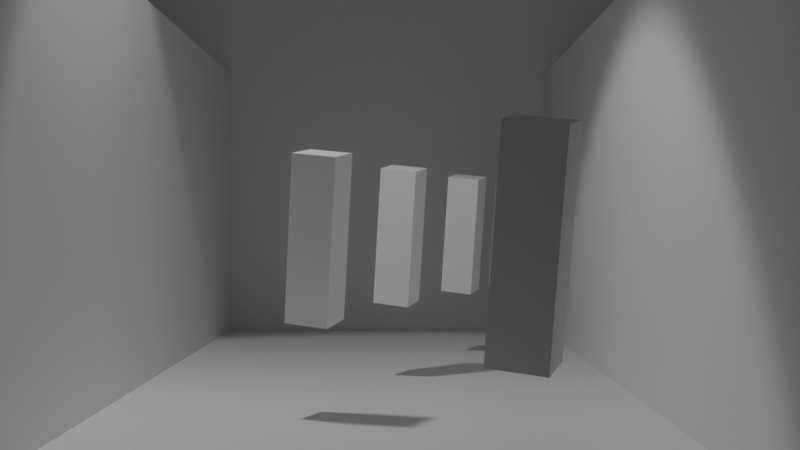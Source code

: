 # Source: 1.blend  (saved by Blender 3.5.10; exported with 4.5.12 LTS)
import bpy
from mathutils import Matrix  # noqa: F401  (used for matrix-valued properties, if any)

bpy.ops.wm.read_factory_settings(use_empty=True)
scene = bpy.context.scene
scene.name = 'Scene'

# ---- collections
col_collection = bpy.data.collections.new('Collection'); scene.collection.children.link(col_collection)

# ---- materials (node trees are filled in below, after node groups)
mat_material = bpy.data.materials.new('Material')
mat_material.alpha_threshold = 0.0
mat_material.use_transparent_shadow = False
mat_material.roughness = 0.5
mat_material.line_color = (0.0, 0.0, 0.0, 1.0)

# ---- material node trees
mat_material.use_nodes = True; mat_material.node_tree.nodes.clear()
_N = mat_material.node_tree.nodes; _L = mat_material.node_tree.links
n0 = _N.new('ShaderNodeOutputMaterial'); n0.name = 'Material Output'; n0.location = (300, 300)
n1 = _N.new('ShaderNodeBsdfPrincipled'); n1.name = 'Principled BSDF'; n1.location = (10, 300)
n1.distribution = 'GGX'
n1.subsurface_method = 'RANDOM_WALK_SKIN'
n1.inputs[3].default_value = 1.45
n1.inputs[27].default_value = (0.0, 0.0, 0.0, 1.0)
n1.inputs[28].default_value = 1.0
_L.new(n1.outputs[0], n0.inputs[0])
n0.is_active_output = True

# ---- world
world_world = bpy.data.worlds.new('World'); scene.world = world_world
world_world.use_nodes = True; world_world.node_tree.nodes.clear()
_N = world_world.node_tree.nodes; _L = world_world.node_tree.links
n0 = _N.new('ShaderNodeOutputWorld'); n0.name = 'World Output'; n0.location = (300, 300)
n1 = _N.new('ShaderNodeBackground'); n1.name = 'Background'; n1.location = (10, 300)
n1.inputs[0].default_value = (0.05088, 0.05088, 0.05088, 1.0)
_L.new(n1.outputs[0], n0.inputs[0])
n0.is_active_output = True
world_world.color = (0.05088, 0.05088, 0.05088)
world_world.use_sun_shadow = False
world_world.sun_shadow_jitter_overblur = 0.0

# ---- cameras
cam_camera = bpy.data.cameras.new('Camera')
cam_camera.lens = 53.8
cam_camera.lens_unit = 'FOV'

# ---- lights
light_spot = bpy.data.lights.new('Spot', 'SPOT')
light_spot.transmission_factor = 0.0
light_spot.energy = 1000.0
light_spot.shadow_soft_size = 0.25
light_spot.shadow_maximum_resolution = 0.006
light_spot.use_absolute_resolution = True
light_spot.spot_blend = 0.2134
light_spot.spot_size = 1.396

# ---- meshes
me_cube = bpy.data.meshes.new('Cube')
me_cube.from_pydata([(1.0, 1.0, 1.0), (1.0, 1.0, -1.0), (1.0, -1.0, 1.0), (1.0, -1.0, -1.0), (-1.0, 1.0, 1.0), (-1.0, 1.0, -1.0), (-1.0, -1.0, 1.0), (-1.0, -1.0, -1.0)], [], [(0, 4, 6, 2), (3, 2, 6, 7), (7, 6, 4, 5), (5, 1, 3, 7), (1, 0, 2, 3), (5, 4, 0, 1)])
_uv = me_cube.uv_layers.new(name='UVMap')
_uv.uv.foreach_set('vector', [0.625, 0.5, 0.875, 0.5, 0.875, 0.75, 0.625, 0.75, 0.375, 0.75, 0.625, 0.75, 0.625, 1.0, 0.375, 1.0, 0.375, 0.0, 0.625, 0.0, 0.625, 0.25, 0.375, 0.25, 0.125, 0.5, 0.375, 0.5, 0.375, 0.75, 0.125, 0.75, 0.375, 0.5, 0.625, 0.5, 0.625, 0.75, 0.375, 0.75, 0.375, 0.25, 0.625, 0.25, 0.625, 0.5, 0.375, 0.5])
me_cube.materials.append(mat_material)
me_cube.use_mirror_vertex_groups = False
me_cube.update()
me_cube_002 = bpy.data.meshes.new('Cube.002')
me_cube_002.from_pydata([(1.0, 1.0, 1.0), (1.0, 1.0, -1.0), (1.0, -1.0, 1.0), (1.0, -1.0, -1.0), (-1.0, 1.0, 1.0), (-1.0, 1.0, -1.0), (-1.0, -1.0, 1.0), (-1.0, -1.0, -1.0)], [], [(0, 4, 6, 2), (3, 2, 6, 7), (7, 6, 4, 5), (5, 1, 3, 7), (1, 0, 2, 3), (5, 4, 0, 1)])
_uv = me_cube_002.uv_layers.new(name='UVMap')
_uv.uv.foreach_set('vector', [0.625, 0.5, 0.875, 0.5, 0.875, 0.75, 0.625, 0.75, 0.375, 0.75, 0.625, 0.75, 0.625, 1.0, 0.375, 1.0, 0.375, 0.0, 0.625, 0.0, 0.625, 0.25, 0.375, 0.25, 0.125, 0.5, 0.375, 0.5, 0.375, 0.75, 0.125, 0.75, 0.375, 0.5, 0.625, 0.5, 0.625, 0.75, 0.375, 0.75, 0.375, 0.25, 0.625, 0.25, 0.625, 0.5, 0.375, 0.5])
me_cube_002.materials.append(mat_material)
me_cube_002.use_mirror_vertex_groups = False
me_cube_002.update()
me_cube_001 = bpy.data.meshes.new('Cube.001')
me_cube_001.from_pydata([(1.0, 1.0, 1.0), (1.0, 1.0, -1.0), (1.0, -1.0, 1.0), (1.0, -1.0, -1.0), (-1.0, 1.0, 1.0), (-1.0, 1.0, -1.0), (-1.0, -1.0, 1.0), (-1.0, -1.0, -1.0)], [], [(0, 4, 6, 2), (3, 2, 6, 7), (7, 6, 4, 5), (5, 1, 3, 7), (1, 0, 2, 3), (5, 4, 0, 1)])
_uv = me_cube_001.uv_layers.new(name='UVMap')
_uv.uv.foreach_set('vector', [0.625, 0.5, 0.875, 0.5, 0.875, 0.75, 0.625, 0.75, 0.375, 0.75, 0.625, 0.75, 0.625, 1.0, 0.375, 1.0, 0.375, 0.0, 0.625, 0.0, 0.625, 0.25, 0.375, 0.25, 0.125, 0.5, 0.375, 0.5, 0.375, 0.75, 0.125, 0.75, 0.375, 0.5, 0.625, 0.5, 0.625, 0.75, 0.375, 0.75, 0.375, 0.25, 0.625, 0.25, 0.625, 0.5, 0.375, 0.5])
me_cube_001.materials.append(mat_material)
me_cube_001.use_mirror_vertex_groups = False
me_cube_001.update()
me_cube_003 = bpy.data.meshes.new('Cube.003')
me_cube_003.from_pydata([(1.0, 1.0, 1.0), (1.0, 1.0, -1.0), (1.0, -1.0, 1.0), (1.0, -1.0, -1.0), (-1.0, 1.0, 1.0), (-1.0, 1.0, -1.0), (-1.0, -1.0, 1.0), (-1.0, -1.0, -1.0)], [], [(0, 4, 6, 2), (3, 2, 6, 7), (7, 6, 4, 5), (5, 1, 3, 7), (1, 0, 2, 3), (5, 4, 0, 1)])
_uv = me_cube_003.uv_layers.new(name='UVMap')
_uv.uv.foreach_set('vector', [0.625, 0.5, 0.875, 0.5, 0.875, 0.75, 0.625, 0.75, 0.375, 0.75, 0.625, 0.75, 0.625, 1.0, 0.375, 1.0, 0.375, 0.0, 0.625, 0.0, 0.625, 0.25, 0.375, 0.25, 0.125, 0.5, 0.375, 0.5, 0.375, 0.75, 0.125, 0.75, 0.375, 0.5, 0.625, 0.5, 0.625, 0.75, 0.375, 0.75, 0.375, 0.25, 0.625, 0.25, 0.625, 0.5, 0.375, 0.5])
me_cube_003.materials.append(mat_material)
me_cube_003.use_mirror_vertex_groups = False
me_cube_003.update()
me_cube_005 = bpy.data.meshes.new('Cube.005')
me_cube_005.from_pydata([(1.0, 1.0, 1.0), (1.0, 1.0, -1.0), (1.0, -1.0, 1.0), (1.0, -1.0, -1.0), (-1.0, 1.0, 1.0), (-1.0, 1.0, -1.0), (-1.0, -1.0, 1.0), (-1.0, -1.0, -1.0)], [], [(0, 4, 6, 2), (3, 2, 6, 7), (7, 6, 4, 5), (5, 1, 3, 7), (1, 0, 2, 3), (5, 4, 0, 1)])
_uv = me_cube_005.uv_layers.new(name='UVMap')
_uv.uv.foreach_set('vector', [0.625, 0.5, 0.875, 0.5, 0.875, 0.75, 0.625, 0.75, 0.375, 0.75, 0.625, 0.75, 0.625, 1.0, 0.375, 1.0, 0.375, 0.0, 0.625, 0.0, 0.625, 0.25, 0.375, 0.25, 0.125, 0.5, 0.375, 0.5, 0.375, 0.75, 0.125, 0.75, 0.375, 0.5, 0.625, 0.5, 0.625, 0.75, 0.375, 0.75, 0.375, 0.25, 0.625, 0.25, 0.625, 0.5, 0.375, 0.5])
me_cube_005.materials.append(mat_material)
me_cube_005.use_mirror_vertex_groups = False
me_cube_005.update()
me_cube_004 = bpy.data.meshes.new('Cube.004')
me_cube_004.from_pydata([(1.0, 1.0, 1.0), (1.0, 1.0, -1.0), (1.0, -1.0, 1.0), (1.0, -1.0, -1.0), (-1.0, 1.0, 1.0), (-1.0, 1.0, -1.0), (-1.0, -1.0, 1.0), (-1.0, -1.0, -1.0)], [], [(0, 4, 6, 2), (3, 2, 6, 7), (7, 6, 4, 5), (5, 1, 3, 7), (1, 0, 2, 3), (5, 4, 0, 1)])
_uv = me_cube_004.uv_layers.new(name='UVMap')
_uv.uv.foreach_set('vector', [0.625, 0.5, 0.875, 0.5, 0.875, 0.75, 0.625, 0.75, 0.375, 0.75, 0.625, 0.75, 0.625, 1.0, 0.375, 1.0, 0.375, 0.0, 0.625, 0.0, 0.625, 0.25, 0.375, 0.25, 0.125, 0.5, 0.375, 0.5, 0.375, 0.75, 0.125, 0.75, 0.375, 0.5, 0.625, 0.5, 0.625, 0.75, 0.375, 0.75, 0.375, 0.25, 0.625, 0.25, 0.625, 0.5, 0.375, 0.5])
me_cube_004.materials.append(mat_material)
me_cube_004.use_mirror_vertex_groups = False
me_cube_004.update()
me_cube_006 = bpy.data.meshes.new('Cube.006')
me_cube_006.from_pydata([(1.0, 1.0, 1.0), (1.0, 1.0, -1.0), (1.0, -1.0, 1.0), (1.0, -1.0, -1.0), (-1.0, 1.0, 1.0), (-1.0, 1.0, -1.0), (-1.0, -1.0, 1.0), (-1.0, -1.0, -1.0)], [], [(0, 4, 6, 2), (3, 2, 6, 7), (7, 6, 4, 5), (5, 1, 3, 7), (1, 0, 2, 3), (5, 4, 0, 1)])
_uv = me_cube_006.uv_layers.new(name='UVMap')
_uv.uv.foreach_set('vector', [0.625, 0.5, 0.875, 0.5, 0.875, 0.75, 0.625, 0.75, 0.375, 0.75, 0.625, 0.75, 0.625, 1.0, 0.375, 1.0, 0.375, 0.0, 0.625, 0.0, 0.625, 0.25, 0.375, 0.25, 0.125, 0.5, 0.375, 0.5, 0.375, 0.75, 0.125, 0.75, 0.375, 0.5, 0.625, 0.5, 0.625, 0.75, 0.375, 0.75, 0.375, 0.25, 0.625, 0.25, 0.625, 0.5, 0.375, 0.5])
me_cube_006.materials.append(mat_material)
me_cube_006.use_mirror_vertex_groups = False
me_cube_006.update()
me_cube_007 = bpy.data.meshes.new('Cube.007')
me_cube_007.from_pydata([(1.0, 1.0, 1.0), (1.0, 1.0, -1.0), (1.0, -1.0, 1.0), (1.0, -1.0, -1.0), (-1.0, 1.0, 1.0), (-1.0, 1.0, -1.0), (-1.0, -1.0, 1.0), (-1.0, -1.0, -1.0)], [], [(0, 4, 6, 2), (3, 2, 6, 7), (7, 6, 4, 5), (5, 1, 3, 7), (1, 0, 2, 3), (5, 4, 0, 1)])
_uv = me_cube_007.uv_layers.new(name='UVMap')
_uv.uv.foreach_set('vector', [0.625, 0.5, 0.875, 0.5, 0.875, 0.75, 0.625, 0.75, 0.375, 0.75, 0.625, 0.75, 0.625, 1.0, 0.375, 1.0, 0.375, 0.0, 0.625, 0.0, 0.625, 0.25, 0.375, 0.25, 0.125, 0.5, 0.375, 0.5, 0.375, 0.75, 0.125, 0.75, 0.375, 0.5, 0.625, 0.5, 0.625, 0.75, 0.375, 0.75, 0.375, 0.25, 0.625, 0.25, 0.625, 0.5, 0.375, 0.5])
me_cube_007.materials.append(mat_material)
me_cube_007.use_mirror_vertex_groups = False
me_cube_007.update()
me_cube_008 = bpy.data.meshes.new('Cube.008')
me_cube_008.from_pydata([(1.0, 1.0, 1.0), (1.0, 1.0, -1.0), (1.0, -1.0, 1.0), (1.0, -1.0, -1.0), (-1.0, 1.0, 1.0), (-1.0, 1.0, -1.0), (-1.0, -1.0, 1.0), (-1.0, -1.0, -1.0)], [], [(0, 4, 6, 2), (3, 2, 6, 7), (7, 6, 4, 5), (5, 1, 3, 7), (1, 0, 2, 3), (5, 4, 0, 1)])
_uv = me_cube_008.uv_layers.new(name='UVMap')
_uv.uv.foreach_set('vector', [0.625, 0.5, 0.875, 0.5, 0.875, 0.75, 0.625, 0.75, 0.375, 0.75, 0.625, 0.75, 0.625, 1.0, 0.375, 1.0, 0.375, 0.0, 0.625, 0.0, 0.625, 0.25, 0.375, 0.25, 0.125, 0.5, 0.375, 0.5, 0.375, 0.75, 0.125, 0.75, 0.375, 0.5, 0.625, 0.5, 0.625, 0.75, 0.375, 0.75, 0.375, 0.25, 0.625, 0.25, 0.625, 0.5, 0.375, 0.5])
me_cube_008.materials.append(mat_material)
me_cube_008.use_mirror_vertex_groups = False
me_cube_008.update()

# ---- objects
ob_cube = bpy.data.objects.new('Cube', me_cube)
ob_flooor = bpy.data.objects.new('Flooor', me_cube_002)
ob_spot = bpy.data.objects.new('Spot', light_spot)
ob_camera = bpy.data.objects.new('Camera', cam_camera)
ob_flooor_001 = bpy.data.objects.new('Flooor.001', me_cube_001)
ob_flooor_002 = bpy.data.objects.new('Flooor.002', me_cube_003)
ob_flooor_003 = bpy.data.objects.new('Flooor.003', me_cube_005)
ob_cameracontainer = bpy.data.objects.new('CameraContainer', None)
ob_cube_001 = bpy.data.objects.new('Cube.001', me_cube_004)
ob_cube_002 = bpy.data.objects.new('Cube.002', me_cube_006)
ob_cube_003 = bpy.data.objects.new('Cube.003', me_cube_007)
ob_cube_004 = bpy.data.objects.new('Cube.004', me_cube_008)
ob_empty = bpy.data.objects.new('Empty', None)
ob_empty_001 = bpy.data.objects.new('Empty.001', None)

# ---- transforms, parenting, visibility, modifiers, constraints
ob_cube.location = (0.003208, 0.07087, 2.183)
ob_cube.rotation_euler = (0.1389, 0.1079, -0.3179)
ob_cube.scale = (0.2508, 0.251, 0.9373)
ob_cube.lock_rotations_4d = False
ob_cube.empty_display_type = 'ARROWS'
ob_cube.lineart.crease_threshold = 0.0
ob_flooor.location = (0.0, -4.13, 0.0)
ob_flooor.scale = (5.393, 12.36, 0.1903)
ob_flooor.lock_rotations_4d = False
ob_flooor.empty_display_type = 'ARROWS'
ob_flooor.lineart.crease_threshold = 0.0
ob_spot.location = (-2.513, -3.747, 9.48)
ob_spot.rotation_euler = (0.1392, -0.2323, 0.274)
ob_spot.scale = (1.116, 1.116, 1.116)
ob_camera.parent = ob_cameracontainer
ob_camera.location = (0.0, 3.725e-07, 0.0)
ob_camera.rotation_euler = (1.571, -0.0, 0.0)
ob_flooor_001.location = (3.114, -4.13, 0.0)
ob_flooor_001.rotation_euler = (4.163e-17, 1.571, 0.0)
ob_flooor_001.scale = (5.393, 12.36, 0.1903)
ob_flooor_001.lock_rotations_4d = False
ob_flooor_001.empty_display_type = 'ARROWS'
ob_flooor_001.lineart.crease_threshold = 0.0
ob_flooor_002.location = (-3.636, -4.13, 0.0)
ob_flooor_002.rotation_euler = (4.163e-17, 1.571, 0.0)
ob_flooor_002.scale = (5.393, 12.36, 0.1903)
ob_flooor_002.lock_rotations_4d = False
ob_flooor_002.empty_display_type = 'ARROWS'
ob_flooor_002.lineart.crease_threshold = 0.0
ob_flooor_003.location = (-6.105e-08, 8.194, 3.582e-07)
ob_flooor_003.rotation_euler = (1.571, 1.118e-08, 7.451e-09)
ob_flooor_003.scale = (5.393, 12.36, 0.1903)
ob_flooor_003.lock_rotations_4d = False
ob_flooor_003.empty_display_type = 'ARROWS'
ob_flooor_003.lineart.crease_threshold = 0.0
ob_cameracontainer.location = (0.0, -16.47, 2.324)
ob_cube_001.location = (-0.8938, -3.373, 2.183)
ob_cube_001.rotation_euler = (0.1389, 0.1079, -0.3179)
ob_cube_001.scale = (0.2508, 0.251, 0.9373)
ob_cube_001.lock_rotations_4d = False
ob_cube_001.empty_display_type = 'ARROWS'
ob_cube_001.lineart.crease_threshold = 0.0
ob_cube_002.location = (0.9986, -7.499, 2.183)
ob_cube_002.rotation_euler = (0.1389, 0.1079, -0.3179)
ob_cube_002.scale = (0.2508, 0.251, 0.9373)
ob_cube_002.lock_rotations_4d = False
ob_cube_002.empty_display_type = 'ARROWS'
ob_cube_002.lineart.crease_threshold = 0.0
ob_cube_003.location = (1.044, 3.085, 2.183)
ob_cube_003.rotation_euler = (0.1389, 0.1079, -0.3179)
ob_cube_003.scale = (0.2508, 0.251, 0.9373)
ob_cube_003.lock_rotations_4d = False
ob_cube_003.empty_display_type = 'ARROWS'
ob_cube_003.lineart.crease_threshold = 0.0
ob_cube_004.location = (2.048, 6.098, 2.183)
ob_cube_004.rotation_euler = (0.1389, 0.1079, -0.3179)
ob_cube_004.scale = (0.2508, 0.251, 0.9373)
ob_cube_004.lock_rotations_4d = False
ob_cube_004.empty_display_type = 'ARROWS'
ob_cube_004.lineart.crease_threshold = 0.0
ob_empty.location = (0.4693, -2.871, 2.114)
ob_empty_001.location = (-0.5753, 2.018, 3.073)

# ---- collection membership
col_collection.objects.link(ob_cube)
col_collection.objects.link(ob_flooor)
col_collection.objects.link(ob_spot)
col_collection.objects.link(ob_camera)
col_collection.objects.link(ob_flooor_001)
col_collection.objects.link(ob_flooor_002)
col_collection.objects.link(ob_flooor_003)
col_collection.objects.link(ob_cameracontainer)
col_collection.objects.link(ob_cube_001)
col_collection.objects.link(ob_cube_002)
col_collection.objects.link(ob_cube_003)
col_collection.objects.link(ob_cube_004)
col_collection.objects.link(ob_empty)
col_collection.objects.link(ob_empty_001)

# ---- scene / render settings (as saved in the file)
scene.camera = ob_camera
scene.frame_start = 1; scene.frame_end = 250; scene.frame_set(1)
scene.render.engine = 'BLENDER_EEVEE_NEXT'
scene.cycles.sampling_pattern = 'TABULATED_SOBOL'
scene.cycles.use_light_tree = False
scene.view_settings.view_transform = 'Filmic'
bpy.context.view_layer.update()
